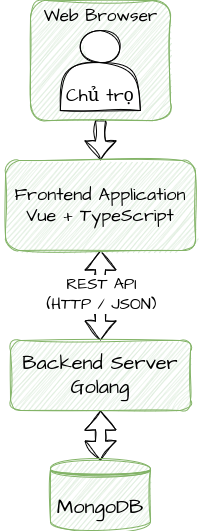

The diagram above was exported from draw.io. Its source (the exported page's mxGraphModel, read from the mxfile embedded in the PNG):
<mxGraphModel dx="1086" dy="637" grid="1" gridSize="10" guides="1" tooltips="1" connect="1" arrows="1" fold="1" page="1" pageScale="1" pageWidth="850" pageHeight="1100" math="0" shadow="0">
  <root>
    <mxCell id="0" />
    <mxCell id="1" parent="0" />
    <mxCell id="r1Vq1ha28WdaIR1sZc_d-1" edge="1" parent="1" source="r1Vq1ha28WdaIR1sZc_d-2" style="edgeStyle=orthogonalEdgeStyle;rounded=0;sketch=1;hachureGap=4;jiggle=2;curveFitting=1;orthogonalLoop=1;jettySize=auto;html=1;exitX=0.5;exitY=1;exitDx=0;exitDy=0;entryX=0.5;entryY=0;entryDx=0;entryDy=0;fontFamily=Architects Daughter;fontSource=https%3A%2F%2Ffonts.googleapis.com%2Fcss%3Ffamily%3DArchitects%2BDaughter;shape=flexArrow;" target="r1Vq1ha28WdaIR1sZc_d-6">
      <mxGeometry relative="1" as="geometry" />
    </mxCell>
    <mxCell id="r1Vq1ha28WdaIR1sZc_d-2" parent="1" style="rounded=1;whiteSpace=wrap;html=1;sketch=1;hachureGap=4;jiggle=2;curveFitting=1;fontFamily=Architects Daughter;fontSource=https%3A%2F%2Ffonts.googleapis.com%2Fcss%3Ffamily%3DArchitects%2BDaughter;fillColor=#d5e8d4;strokeColor=#82b366;fontSize=18;" value="" vertex="1">
      <mxGeometry height="120" width="140" x="410" y="30" as="geometry" />
    </mxCell>
    <mxCell id="r1Vq1ha28WdaIR1sZc_d-3" parent="1" style="text;html=1;whiteSpace=wrap;strokeColor=none;fillColor=none;align=center;verticalAlign=middle;rounded=0;fontFamily=Architects Daughter;fontSource=https%3A%2F%2Ffonts.googleapis.com%2Fcss%3Ffamily%3DArchitects%2BDaughter;" value="&lt;font style=&quot;font-size: 17px;&quot;&gt;Web Browser&lt;/font&gt;" vertex="1">
      <mxGeometry height="30" width="135" x="412.5" y="30" as="geometry" />
    </mxCell>
    <mxCell id="r1Vq1ha28WdaIR1sZc_d-4" edge="1" parent="1" source="r1Vq1ha28WdaIR1sZc_d-6" style="edgeStyle=orthogonalEdgeStyle;rounded=0;sketch=1;hachureGap=4;jiggle=2;curveFitting=1;orthogonalLoop=1;jettySize=auto;html=1;exitX=0.5;exitY=1;exitDx=0;exitDy=0;entryX=0.5;entryY=0;entryDx=0;entryDy=0;fontFamily=Architects Daughter;fontSource=https%3A%2F%2Ffonts.googleapis.com%2Fcss%3Ffamily%3DArchitects%2BDaughter;shape=flexArrow;startArrow=classic;startFill=1;" target="r1Vq1ha28WdaIR1sZc_d-9">
      <mxGeometry relative="1" as="geometry" />
    </mxCell>
    <mxCell id="r1Vq1ha28WdaIR1sZc_d-5" connectable="0" parent="r1Vq1ha28WdaIR1sZc_d-4" style="edgeLabel;html=1;align=center;verticalAlign=middle;resizable=0;points=[];sketch=1;hachureGap=4;jiggle=2;curveFitting=1;fontFamily=Architects Daughter;fontSource=https%3A%2F%2Ffonts.googleapis.com%2Fcss%3Ffamily%3DArchitects%2BDaughter;" value="&lt;font style=&quot;font-size: 16px;&quot;&gt;REST API&lt;br&gt;(HTTP / JSON)&lt;/font&gt;" vertex="1">
      <mxGeometry relative="1" x="-0.125" y="-3" as="geometry">
        <mxPoint x="3" y="4" as="offset" />
      </mxGeometry>
    </mxCell>
    <mxCell id="r1Vq1ha28WdaIR1sZc_d-6" parent="1" style="rounded=1;whiteSpace=wrap;html=1;sketch=1;hachureGap=4;jiggle=2;curveFitting=1;fontFamily=Architects Daughter;fontSource=https%3A%2F%2Ffonts.googleapis.com%2Fcss%3Ffamily%3DArchitects%2BDaughter;fillColor=#d5e8d4;strokeColor=#82b366;" value="&lt;div&gt;&lt;font style=&quot;font-size: 18px;&quot;&gt;Frontend Application&lt;/font&gt;&lt;/div&gt;&lt;div&gt;&lt;font style=&quot;font-size: 18px;&quot;&gt;Vue + TypeScript&lt;/font&gt;&lt;/div&gt;" vertex="1">
      <mxGeometry height="90" width="190" x="385" y="190" as="geometry" />
    </mxCell>
    <mxCell id="r1Vq1ha28WdaIR1sZc_d-7" edge="1" parent="1" source="r1Vq1ha28WdaIR1sZc_d-9" style="edgeStyle=orthogonalEdgeStyle;rounded=0;sketch=1;hachureGap=4;jiggle=2;curveFitting=1;orthogonalLoop=1;jettySize=auto;html=1;exitX=0.5;exitY=1;exitDx=0;exitDy=0;entryX=0.5;entryY=0;entryDx=0;entryDy=0;fontFamily=Architects Daughter;fontSource=https%3A%2F%2Ffonts.googleapis.com%2Fcss%3Ffamily%3DArchitects%2BDaughter;shape=flexArrow;startArrow=classic;startFill=1;" target="r1Vq1ha28WdaIR1sZc_d-17">
      <mxGeometry relative="1" as="geometry">
        <mxPoint x="500" y="664" as="targetPoint" />
      </mxGeometry>
    </mxCell>
    <mxCell id="r1Vq1ha28WdaIR1sZc_d-9" parent="1" style="rounded=1;whiteSpace=wrap;html=1;sketch=1;hachureGap=4;jiggle=2;curveFitting=1;fontFamily=Architects Daughter;fontSource=https%3A%2F%2Ffonts.googleapis.com%2Fcss%3Ffamily%3DArchitects%2BDaughter;fillColor=#d5e8d4;strokeColor=#82b366;" value="" vertex="1">
      <mxGeometry height="70" width="180" x="390" y="370" as="geometry" />
    </mxCell>
    <mxCell id="r1Vq1ha28WdaIR1sZc_d-10" parent="1" style="text;html=1;whiteSpace=wrap;strokeColor=none;fillColor=none;align=center;verticalAlign=middle;rounded=0;fontFamily=Architects Daughter;fontSource=https%3A%2F%2Ffonts.googleapis.com%2Fcss%3Ffamily%3DArchitects%2BDaughter;" value="&lt;div&gt;&lt;font style=&quot;font-size: 20px;&quot;&gt;Backend Server&lt;/font&gt;&lt;/div&gt;&lt;div&gt;&lt;font style=&quot;font-size: 20px;&quot;&gt;Golang&lt;/font&gt;&lt;/div&gt;" vertex="1">
      <mxGeometry height="30" width="200" x="380" y="390" as="geometry" />
    </mxCell>
    <mxCell id="r1Vq1ha28WdaIR1sZc_d-11" parent="1" style="shape=actor;whiteSpace=wrap;html=1;sketch=1;hachureGap=4;jiggle=2;curveFitting=1;fontFamily=Architects Daughter;fontSource=https%3A%2F%2Ffonts.googleapis.com%2Fcss%3Ffamily%3DArchitects%2BDaughter;" value="&lt;br&gt;&lt;br&gt;&lt;font style=&quot;font-size: 18px;&quot;&gt;&lt;br&gt;Chủ trọ&lt;/font&gt;" vertex="1">
      <mxGeometry height="80" width="80" x="440" y="60" as="geometry" />
    </mxCell>
    <mxCell id="r1Vq1ha28WdaIR1sZc_d-17" parent="1" style="shape=datastore;whiteSpace=wrap;html=1;sketch=1;hachureGap=4;jiggle=2;curveFitting=1;fontFamily=Architects Daughter;fontSource=https%3A%2F%2Ffonts.googleapis.com%2Fcss%3Ffamily%3DArchitects%2BDaughter;fillColor=#d5e8d4;strokeColor=#82b366;" value="&lt;font style=&quot;font-size: 20px;&quot;&gt;MongoDB&lt;/font&gt;" vertex="1">
      <mxGeometry height="70" width="100" x="430" y="490" as="geometry" />
    </mxCell>
  </root>
</mxGraphModel>